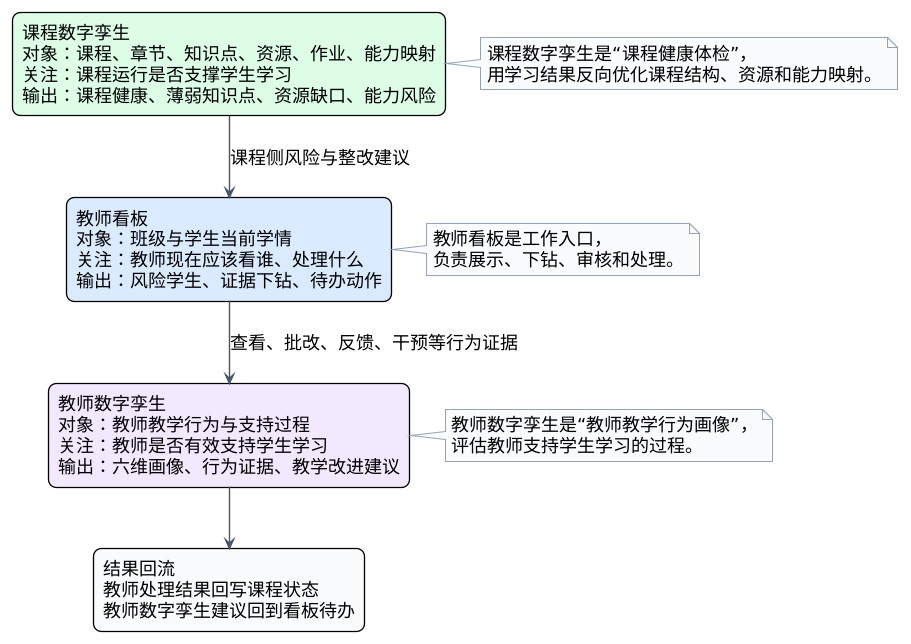

The diagram above was rendered by PlantUML. Its source (embedded in the PNG):
@startuml

!theme plain
skinparam backgroundColor white
skinparam shadowing false
skinparam defaultFontName "Microsoft YaHei"
skinparam defaultFontSize 18
skinparam ArrowColor #475569
skinparam ArrowThickness 1.4
skinparam activity {
  BorderColor #64748B
  BackgroundColor #F8FAFC
  FontColor #111827
  FontStyle plain
  DiamondBorderColor #F97316
  DiamondBackgroundColor #FFF7ED
  StartColor #16A34A
  EndColor #16A34A
}
skinparam partition {
  BorderColor #CBD5E1
  BackgroundColor #FFFFFF
}
skinparam rectangle {
  RoundCorner 16
  BorderThickness 1.3
}
skinparam note {
  BorderColor #94A3B8
  BackgroundColor #F8FAFC
}

top to bottom direction
rectangle "课程数字孪生\n对象：课程、章节、知识点、资源、作业、能力映射\n关注：课程运行是否支撑学生学习\n输出：课程健康、薄弱知识点、资源缺口、能力风险" as CourseTwin #DCFCE7
rectangle "教师看板\n对象：班级与学生当前学情\n关注：教师现在应该看谁、处理什么\n输出：风险学生、证据下钻、待办动作" as Board #DBEAFE
rectangle "教师数字孪生\n对象：教师教学行为与支持过程\n关注：教师是否有效支持学生学习\n输出：六维画像、行为证据、教学改进建议" as TeacherTwin #F3E8FF

CourseTwin --> Board : 课程侧风险与整改建议
Board --> TeacherTwin : 查看、批改、反馈、干预等行为证据
rectangle "结果回流\n教师处理结果回写课程状态\n教师数字孪生建议回到看板待办" as Feedback #F8FAFC
TeacherTwin --> Feedback

note right of CourseTwin
课程数字孪生是“课程健康体检”，
用学习结果反向优化课程结构、资源和能力映射。
end note
note right of Board
教师看板是工作入口，
负责展示、下钻、审核和处理。
end note
note right of TeacherTwin
教师数字孪生是“教师教学行为画像”，
评估教师支持学生学习的过程。
end note
@enduml